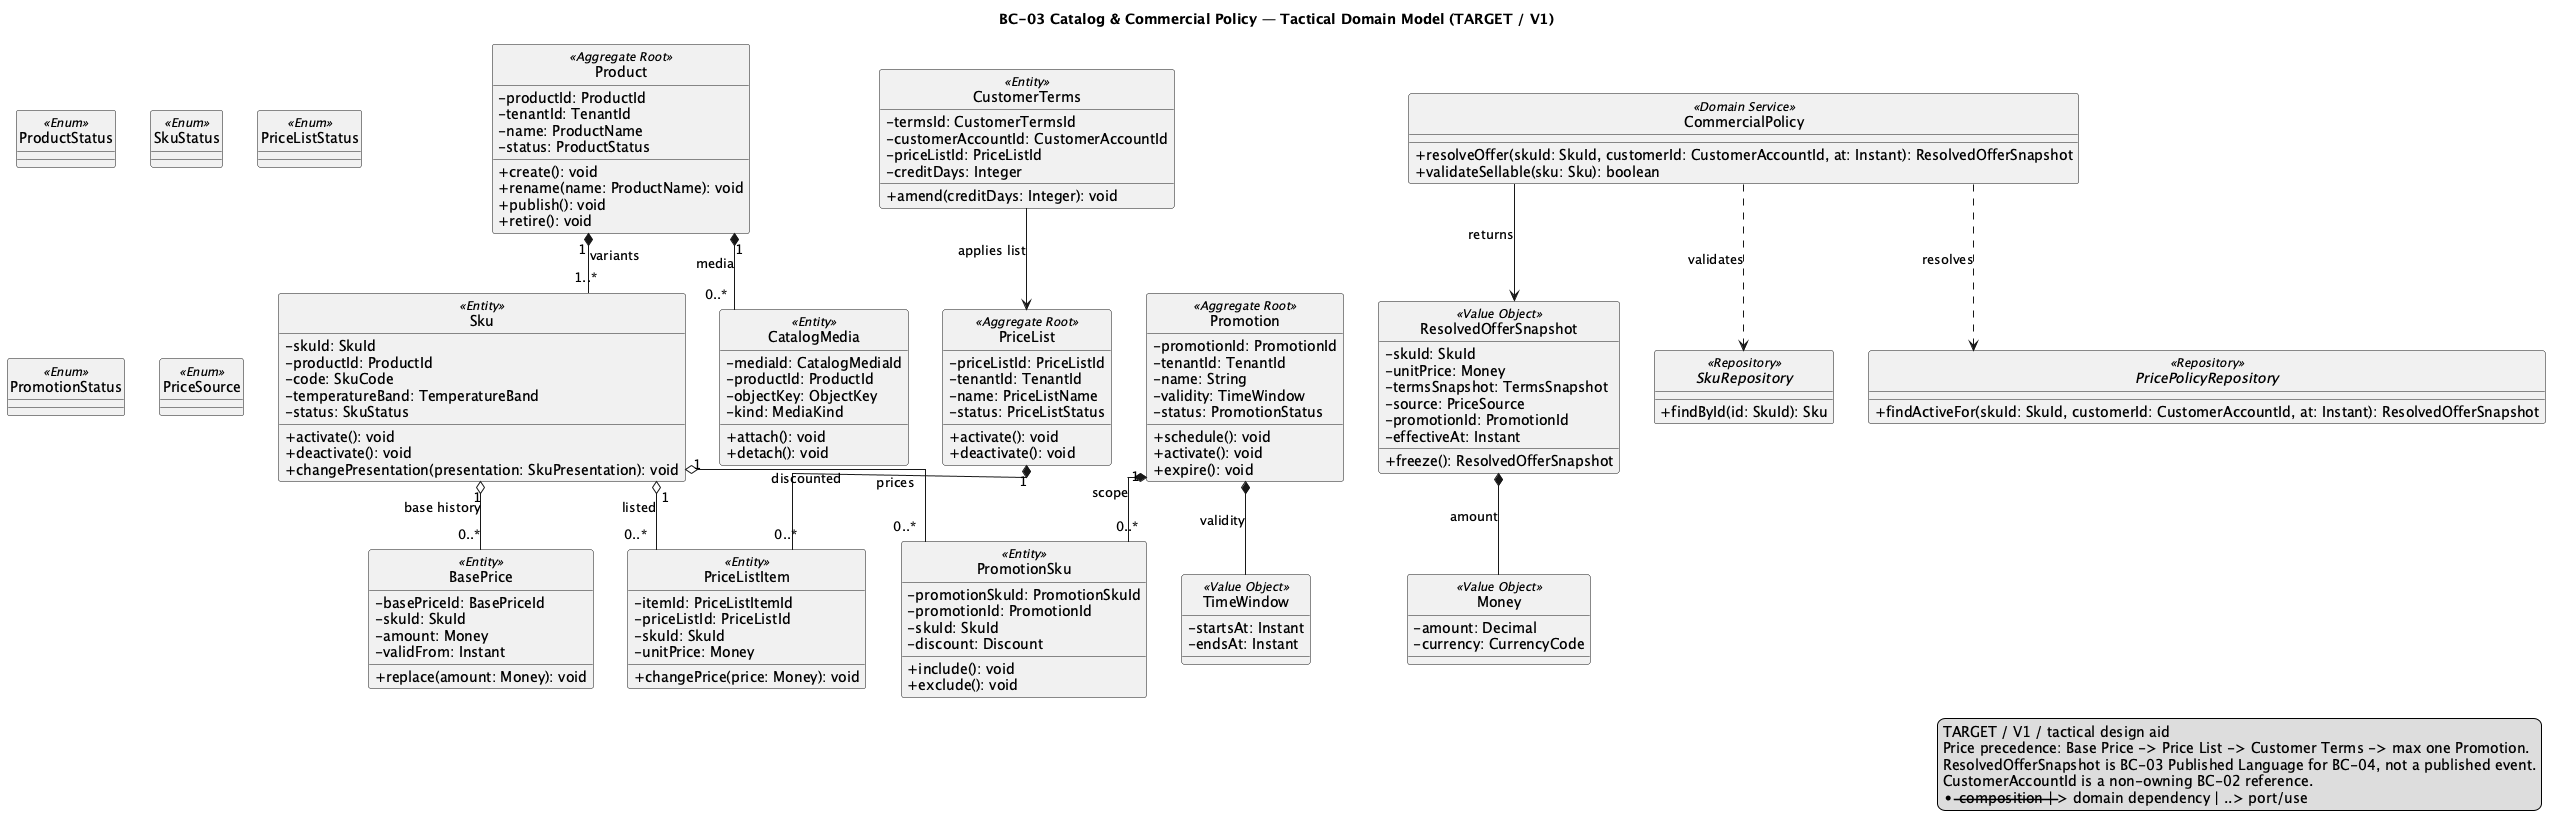

The diagram above was rendered by PlantUML. Its source (embedded in the PNG):
@startuml BC03_CatalogCommercialPolicy
title BC-03 Catalog & Commercial Policy — Tactical Domain Model (TARGET / V1)
hide circle
skinparam classAttributeIconSize 0
skinparam shadowing false
skinparam linetype ortho

class Product <<Aggregate Root>> {
  -productId: ProductId
  -tenantId: TenantId
  -name: ProductName
  -status: ProductStatus
  +create(): void
  +rename(name: ProductName): void
  +publish(): void
  +retire(): void
}

class Sku <<Entity>> {
  -skuId: SkuId
  -productId: ProductId
  -code: SkuCode
  -temperatureBand: TemperatureBand
  -status: SkuStatus
  +activate(): void
  +deactivate(): void
  +changePresentation(presentation: SkuPresentation): void
}

class CatalogMedia <<Entity>> {
  -mediaId: CatalogMediaId
  -productId: ProductId
  -objectKey: ObjectKey
  -kind: MediaKind
  +attach(): void
  +detach(): void
}

class PriceList <<Aggregate Root>> {
  -priceListId: PriceListId
  -tenantId: TenantId
  -name: PriceListName
  -status: PriceListStatus
  +activate(): void
  +deactivate(): void
}

class PriceListItem <<Entity>> {
  -itemId: PriceListItemId
  -priceListId: PriceListId
  -skuId: SkuId
  -unitPrice: Money
  +changePrice(price: Money): void
}

class BasePrice <<Entity>> {
  -basePriceId: BasePriceId
  -skuId: SkuId
  -amount: Money
  -validFrom: Instant
  +replace(amount: Money): void
}

class CustomerTerms <<Entity>> {
  -termsId: CustomerTermsId
  -customerAccountId: CustomerAccountId
  -priceListId: PriceListId
  -creditDays: Integer
  +amend(creditDays: Integer): void
}

class Promotion <<Aggregate Root>> {
  -promotionId: PromotionId
  -tenantId: TenantId
  -name: String
  -validity: TimeWindow
  -status: PromotionStatus
  +schedule(): void
  +activate(): void
  +expire(): void
}

class PromotionSku <<Entity>> {
  -promotionSkuId: PromotionSkuId
  -promotionId: PromotionId
  -skuId: SkuId
  -discount: Discount
  +include(): void
  +exclude(): void
}

class CommercialPolicy <<Domain Service>> {
  +resolveOffer(skuId: SkuId, customerId: CustomerAccountId, at: Instant): ResolvedOfferSnapshot
  +validateSellable(sku: Sku): boolean
}

class ResolvedOfferSnapshot <<Value Object>> {
  -skuId: SkuId
  -unitPrice: Money
  -termsSnapshot: TermsSnapshot
  -source: PriceSource
  -promotionId: PromotionId
  -effectiveAt: Instant
  +freeze(): ResolvedOfferSnapshot
}

class Money <<Value Object>> {
  -amount: Decimal
  -currency: CurrencyCode
}

class TimeWindow <<Value Object>> {
  -startsAt: Instant
  -endsAt: Instant
}

interface SkuRepository <<Repository>> {
  +findById(id: SkuId): Sku
}

interface PricePolicyRepository <<Repository>> {
  +findActiveFor(skuId: SkuId, customerId: CustomerAccountId, at: Instant): ResolvedOfferSnapshot
}

enum ProductStatus <<Enum>>
enum SkuStatus <<Enum>>
enum PriceListStatus <<Enum>>
enum PromotionStatus <<Enum>>
enum PriceSource <<Enum>>

Product "1" *-- "1..*" Sku : variants
Product "1" *-- "0..*" CatalogMedia : media
PriceList "1" *-- "0..*" PriceListItem : prices
Promotion "1" *-- "0..*" PromotionSku : scope
Sku "1" o-- "0..*" PriceListItem : listed
Sku "1" o-- "0..*" BasePrice : base history
Sku "1" o-- "0..*" PromotionSku : discounted
CustomerTerms --> PriceList : applies list
CommercialPolicy ..> PricePolicyRepository : resolves
CommercialPolicy ..> SkuRepository : validates
CommercialPolicy --> ResolvedOfferSnapshot : returns
ResolvedOfferSnapshot *-- Money : amount
Promotion *-- TimeWindow : validity

legend right
TARGET / V1 / tactical design aid
Price precedence: Base Price -> Price List -> Customer Terms -> max one Promotion.
ResolvedOfferSnapshot is BC-03 Published Language for BC-04, not a published event.
CustomerAccountId is a non-owning BC-02 reference.
*-- composition | --> domain dependency | ..> port/use
endlegend
@enduml